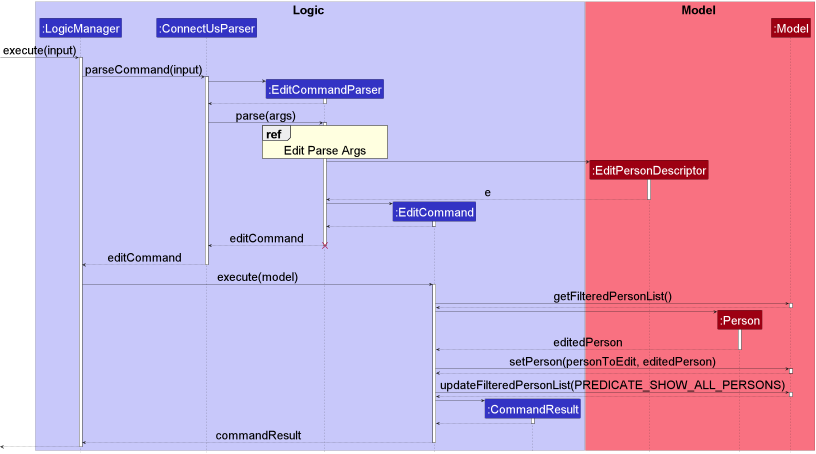

The diagram above was rendered by PlantUML. Its source (embedded in the PNG):
@startuml
!include style.puml

skinparam defaultFontSize 40
skinparam SequenceReferencebackgroundColor LightYellow

box Logic LOGIC_COLOR_T1
participant ":LogicManager" as LogicManager LOGIC_COLOR
participant ":ConnectUsParser" as ConnectUsParser LOGIC_COLOR
participant ":EditCommandParser" as EditCommandParser LOGIC_COLOR
participant ":EditCommand" as EditCommand LOGIC_COLOR
participant ":CommandResult" as CommandResult LOGIC_COLOR
end box

box Model MODEL_COLOR_T1
participant ":EditPersonDescriptor" as EditPersonDescriptor MODEL_COLOR
participant ":Person" as Person MODEL_COLOR
participant ":Model" as Model MODEL_COLOR
end box

[-> LogicManager : execute(input)
activate LogicManager

LogicManager -> ConnectUsParser : parseCommand(input)
activate ConnectUsParser

create EditCommandParser
ConnectUsParser -> EditCommandParser++
return

ConnectUsParser -> EditCommandParser:parse(args)
activate EditCommandParser

ref over EditCommandParser
Edit Parse Args
end

create EditPersonDescriptor
EditCommandParser -> EditPersonDescriptor++
return e

create EditCommand
EditCommandParser -> EditCommand++

return
return editCommand
destroy EditCommandParser
return editCommand

LogicManager->EditCommand : execute(model)
activate EditCommand

EditCommand -> Model : getFilteredPersonList()
activate Model
return

create Person
EditCommand -> Person++
return editedPerson

EditCommand -> Model : setPerson(personToEdit, editedPerson)
activate Model
return

EditCommand -> Model : updateFilteredPersonList(PREDICATE_SHOW_ALL_PERSONS)
activate Model
return

create CommandResult
EditCommand ->CommandResult++
return

return commandResult
return

@enduml